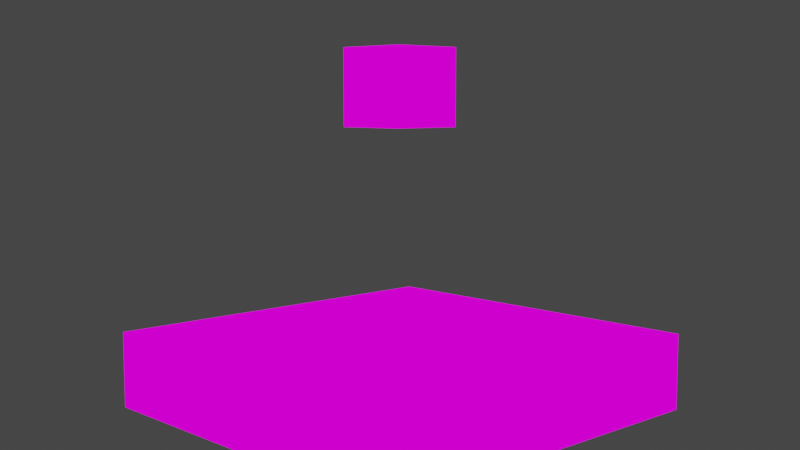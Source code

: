 # Source: gravity.blend  (saved by Blender 2.83.19; exported with 4.5.12 LTS)
import bpy
from mathutils import Matrix  # noqa: F401  (used for matrix-valued properties, if any)

bpy.ops.wm.read_factory_settings(use_empty=True)
scene = bpy.context.scene
scene.name = 'Scene'

# ---- collections
col_collection = bpy.data.collections.new('Collection'); scene.collection.children.link(col_collection)

# ---- images (referenced by path relative to the original .blend; pixels are not part of the script)
import os
ASSET_DIR = os.environ.get("B2B_ASSET_DIR", "")  # directory of the original .blend (textures are referenced by path, not embedded)
HERE = os.path.dirname(os.path.abspath(__file__))  # packed textures are extracted next to this script under _unpacked/

def load_image(name, relpath, width, height, colorspace="sRGB"):
    """Load a texture the original file referenced (path relative to the .blend, or extracted next to this script)."""
    p = next((c for c in (os.path.join(HERE, relpath), os.path.join(ASSET_DIR, relpath)) if relpath and os.path.exists(c)), "")
    if p:
        img = bpy.data.images.load(p, check_existing=True)
        img.name = name
    else:  # same state as the original file: an image datablock whose file is absent (Cycles renders it pink)
        img = bpy.data.images.new(name, width, height)
        img.source = "FILE"
        img.filepath = "//" + (relpath or name)
    img.colorspace_settings.name = colorspace
    return img
img_pico_8_png = load_image('pico-8.png', 'pico-8.png', 1024, 1024, 'sRGB')

# ---- materials (node trees are filled in below, after node groups)
mat_material = bpy.data.materials.new('Material')
mat_material.alpha_threshold = 0.0
mat_material.use_transparent_shadow = False
mat_material.line_color = (0.0, 0.0, 0.0, 1.0)

# ---- material node trees
mat_material.use_nodes = True; mat_material.node_tree.nodes.clear()
_N = mat_material.node_tree.nodes; _L = mat_material.node_tree.links
n0 = _N.new('ShaderNodeOutputMaterial'); n0.name = 'Material Output'; n0.location = (300, 300)
n1 = _N.new('ShaderNodeEmission'); n1.name = 'Emission'; n1.location = (10, 300)
n2 = _N.new('ShaderNodeTexImage'); n2.name = 'Image Texture'; n2.location = (-280, 260)
n2.image = img_pico_8_png
_L.new(n1.outputs[0], n0.inputs[0])
_L.new(n2.outputs[0], n1.inputs[0])
n0.is_active_output = True

# ---- world
world_world = bpy.data.worlds.new('World'); scene.world = world_world
world_world.use_nodes = True; world_world.node_tree.nodes.clear()
_N = world_world.node_tree.nodes; _L = world_world.node_tree.links
n0 = _N.new('ShaderNodeOutputWorld'); n0.name = 'World Output'; n0.location = (300, 300)
n1 = _N.new('ShaderNodeBackground'); n1.name = 'Background'; n1.location = (10, 300)
n1.inputs[0].default_value = (0.05088, 0.05088, 0.05088, 1.0)
_L.new(n1.outputs[0], n0.inputs[0])
n0.is_active_output = True
world_world.color = (0.05088, 0.05088, 0.05088)
world_world.use_sun_shadow = False
world_world.sun_shadow_jitter_overblur = 0.0

# ---- cameras
cam_camera = bpy.data.cameras.new('Camera')
cam_camera.clip_end = 100.0
cam_camera.ortho_scale = 7.314

# ---- lights
light_light = bpy.data.lights.new('Light', 'POINT')
light_light.transmission_factor = 0.0
light_light.energy = 1000.0
light_light.shadow_soft_size = 0.1
light_light.shadow_maximum_resolution = 0.006
light_light.use_absolute_resolution = True

# ---- meshes
me_cube = bpy.data.meshes.new('Cube')
me_cube.from_pydata([(1.0, 1.0, 1.0), (1.0, 1.0, -1.0), (1.0, -1.0, 1.0), (1.0, -1.0, -1.0), (-1.0, 1.0, 1.0), (-1.0, 1.0, -1.0), (-1.0, -1.0, 1.0), (-1.0, -1.0, -1.0)], [], [(0, 4, 6, 2), (3, 2, 6, 7), (7, 6, 4, 5), (5, 1, 3, 7), (1, 0, 2, 3), (5, 4, 0, 1)])
_uv = me_cube.uv_layers.new(name='UVMap')
_uv.uv.foreach_set('vector', [0.625, 0.5, 0.875, 0.5, 0.875, 0.75, 0.625, 0.75, 0.375, 0.75, 0.625, 0.75, 0.625, 1.0, 0.375, 1.0, 0.375, 0.0, 0.625, 0.0, 0.625, 0.25, 0.375, 0.25, 0.125, 0.5, 0.375, 0.5, 0.375, 0.75, 0.125, 0.75, 0.375, 0.5, 0.625, 0.5, 0.625, 0.75, 0.375, 0.75, 0.375, 0.25, 0.625, 0.25, 0.625, 0.5, 0.375, 0.5])
me_cube.materials.append(mat_material)
me_cube.use_remesh_preserve_volume = False
me_cube.use_remesh_preserve_attributes = False
me_cube.use_mirror_vertex_groups = False
me_cube.update()
me_cube_001 = bpy.data.meshes.new('Cube.001')
me_cube_001.from_pydata([(-1.0, -1.0, -1.0), (-1.0, -1.0, 1.0), (-1.0, 1.0, -1.0), (-1.0, 1.0, 1.0), (1.0, -1.0, -1.0), (1.0, -1.0, 1.0), (1.0, 1.0, -1.0), (1.0, 1.0, 1.0)], [], [(0, 1, 3, 2), (2, 3, 7, 6), (6, 7, 5, 4), (4, 5, 1, 0), (2, 6, 4, 0), (7, 3, 1, 5)])
_uv = me_cube_001.uv_layers.new(name='UVMap')
_uv.uv.foreach_set('vector', [0.375, 0.0, 0.625, 0.0, 0.625, 0.25, 0.375, 0.25, 0.375, 0.25, 0.625, 0.25, 0.625, 0.5, 0.375, 0.5, 0.375, 0.5, 0.625, 0.5, 0.625, 0.75, 0.375, 0.75, 0.375, 0.75, 0.625, 0.75, 0.625, 1.0, 0.375, 1.0, 0.125, 0.5, 0.375, 0.5, 0.375, 0.75, 0.125, 0.75, 0.625, 0.5, 0.875, 0.5, 0.875, 0.75, 0.625, 0.75])
me_cube_001.materials.append(mat_material)
me_cube_001.use_remesh_fix_poles = True
me_cube_001.use_remesh_preserve_attributes = False
me_cube_001.use_mirror_vertex_groups = False
me_cube_001.update()

# ---- objects
ob_ground = bpy.data.objects.new('ground', me_cube)
ob_light = bpy.data.objects.new('Light', light_light)
ob_camera = bpy.data.objects.new('Camera', cam_camera)
ob_hitbox_ground = bpy.data.objects.new('hitbox_ground', None)
ob_cube = bpy.data.objects.new('cube', me_cube_001)
ob_hitbox_cube = bpy.data.objects.new('hitbox_cube', None)

# ---- transforms, parenting, visibility, modifiers, constraints
ob_ground.location = (0.0, 0.0, 0.0)
ob_ground.scale = (5.008, 5.141, 1.0)
ob_ground.lock_rotations_4d = False
ob_ground.empty_display_type = 'ARROWS'
ob_ground.lineart.crease_threshold = 0.0
ob_light.location = (4.076, 1.005, 5.904)
ob_light.rotation_euler = (0.6503, 0.05522, 1.866)
ob_light.lock_rotations_4d = False
ob_light.empty_display_type = 'ARROWS'
ob_light.color = (0.0, 0.0, 0.0, 0.0)
ob_light.lineart.crease_threshold = 0.0
ob_camera.location = (20.54, -19.35, 7.006)
ob_camera.rotation_euler = (1.458, -0.0, 0.8149)
ob_camera.lock_rotations_4d = False
ob_camera.empty_display_type = 'ARROWS'
ob_camera.color = (0.0, 0.0, 0.0, 0.0)
ob_camera.display_type = 'WIRE'
ob_camera.lineart.crease_threshold = 0.0
ob_hitbox_ground.parent = ob_ground
ob_hitbox_ground.location = (0.0, 0.0, 0.0)
ob_hitbox_ground.scale = (1.065, 1.065, 1.065)
ob_hitbox_ground.empty_display_type = 'CUBE'
ob_hitbox_ground.lineart.crease_threshold = 0.0
ob_cube.location = (0.0, 0.0, 7.303)
ob_cube.lineart.crease_threshold = 0.0
ob_hitbox_cube.parent = ob_cube
ob_hitbox_cube.location = (0.0, 0.0, 0.0)
ob_hitbox_cube.scale = (1.149, 1.149, 1.149)
ob_hitbox_cube.empty_display_type = 'CUBE'
ob_hitbox_cube.lineart.crease_threshold = 0.0

# ---- collection membership
col_collection.objects.link(ob_ground)
col_collection.objects.link(ob_light)
col_collection.objects.link(ob_camera)
col_collection.objects.link(ob_hitbox_ground)
col_collection.objects.link(ob_cube)
col_collection.objects.link(ob_hitbox_cube)

# ---- scene / render settings (as saved in the file)
scene.camera = ob_camera
scene.frame_start = 1; scene.frame_end = 250; scene.frame_set(1)
scene.render.engine = 'BLENDER_EEVEE_NEXT'
scene.cycles.use_denoising = False
scene.cycles.samples = 128
scene.cycles.sampling_pattern = 'TABULATED_SOBOL'
scene.cycles.use_adaptive_sampling = False
scene.cycles.use_light_tree = False
scene.view_settings.view_transform = 'Filmic'
bpy.context.view_layer.update()
